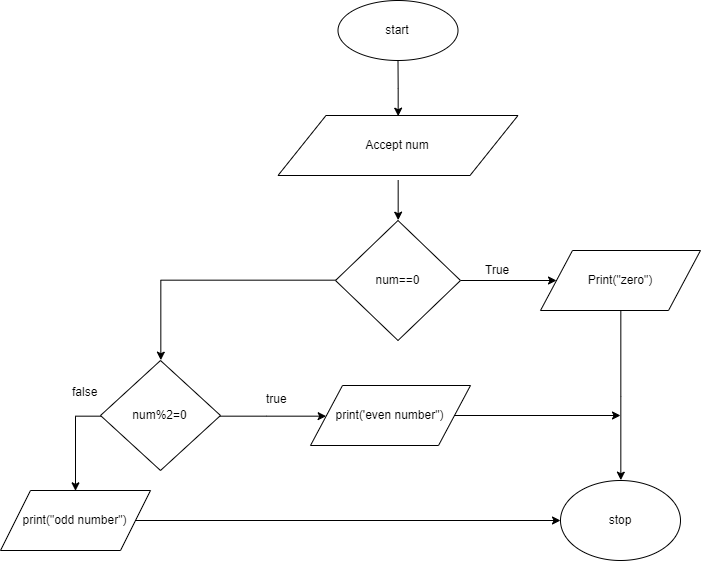

The diagram above was exported from draw.io. Its source (the exported page's mxGraphModel, read from the mxfile embedded in the PNG):
<mxGraphModel dx="1685" dy="427" grid="1" gridSize="10" guides="1" tooltips="1" connect="1" arrows="1" fold="1" page="1" pageScale="1" pageWidth="850" pageHeight="1100" math="0" shadow="0">
  <root>
    <mxCell id="0" />
    <mxCell id="1" parent="0" />
    <mxCell id="3Nys2mBNzRZ-WfweIWHW-6" style="edgeStyle=orthogonalEdgeStyle;rounded=0;orthogonalLoop=1;jettySize=auto;html=1;entryX=0.5;entryY=0;entryDx=0;entryDy=0;" edge="1" parent="1" source="3Nys2mBNzRZ-WfweIWHW-1" target="3Nys2mBNzRZ-WfweIWHW-2">
      <mxGeometry relative="1" as="geometry" />
    </mxCell>
    <mxCell id="3Nys2mBNzRZ-WfweIWHW-1" value="start" style="ellipse;whiteSpace=wrap;html=1;" vertex="1" parent="1">
      <mxGeometry x="337.5" width="120" height="60" as="geometry" />
    </mxCell>
    <mxCell id="3Nys2mBNzRZ-WfweIWHW-5" style="edgeStyle=orthogonalEdgeStyle;rounded=0;orthogonalLoop=1;jettySize=auto;html=1;entryX=0.5;entryY=0;entryDx=0;entryDy=0;" edge="1" parent="1" target="3Nys2mBNzRZ-WfweIWHW-3">
      <mxGeometry relative="1" as="geometry">
        <mxPoint x="398" y="180" as="sourcePoint" />
        <Array as="points">
          <mxPoint x="398" y="180" />
          <mxPoint x="398" y="180" />
        </Array>
      </mxGeometry>
    </mxCell>
    <mxCell id="3Nys2mBNzRZ-WfweIWHW-2" value="Accept num" style="shape=parallelogram;perimeter=parallelogramPerimeter;whiteSpace=wrap;html=1;" vertex="1" parent="1">
      <mxGeometry x="277.5" y="115" width="240" height="60" as="geometry" />
    </mxCell>
    <mxCell id="3Nys2mBNzRZ-WfweIWHW-7" style="edgeStyle=orthogonalEdgeStyle;rounded=0;orthogonalLoop=1;jettySize=auto;html=1;" edge="1" parent="1" source="3Nys2mBNzRZ-WfweIWHW-3" target="3Nys2mBNzRZ-WfweIWHW-8">
      <mxGeometry relative="1" as="geometry">
        <mxPoint x="600" y="280" as="targetPoint" />
      </mxGeometry>
    </mxCell>
    <mxCell id="3Nys2mBNzRZ-WfweIWHW-10" style="edgeStyle=orthogonalEdgeStyle;rounded=0;orthogonalLoop=1;jettySize=auto;html=1;exitX=0;exitY=0.5;exitDx=0;exitDy=0;entryX=0.5;entryY=0;entryDx=0;entryDy=0;" edge="1" parent="1" source="3Nys2mBNzRZ-WfweIWHW-3" target="3Nys2mBNzRZ-WfweIWHW-11">
      <mxGeometry relative="1" as="geometry">
        <mxPoint x="160" y="280" as="targetPoint" />
      </mxGeometry>
    </mxCell>
    <mxCell id="3Nys2mBNzRZ-WfweIWHW-3" value="num==0" style="rhombus;whiteSpace=wrap;html=1;" vertex="1" parent="1">
      <mxGeometry x="335" y="220" width="125" height="120" as="geometry" />
    </mxCell>
    <mxCell id="3Nys2mBNzRZ-WfweIWHW-21" style="edgeStyle=orthogonalEdgeStyle;rounded=0;orthogonalLoop=1;jettySize=auto;html=1;entryX=0.5;entryY=0;entryDx=0;entryDy=0;" edge="1" parent="1" source="3Nys2mBNzRZ-WfweIWHW-8" target="3Nys2mBNzRZ-WfweIWHW-20">
      <mxGeometry relative="1" as="geometry" />
    </mxCell>
    <mxCell id="3Nys2mBNzRZ-WfweIWHW-8" value="Print(&quot;zero&quot;)" style="shape=parallelogram;perimeter=parallelogramPerimeter;whiteSpace=wrap;html=1;" vertex="1" parent="1">
      <mxGeometry x="540" y="250" width="160" height="60" as="geometry" />
    </mxCell>
    <mxCell id="3Nys2mBNzRZ-WfweIWHW-9" value="True" style="text;html=1;resizable=0;points=[];autosize=1;align=left;verticalAlign=top;spacingTop=-4;" vertex="1" parent="1">
      <mxGeometry x="483" y="260" width="40" height="20" as="geometry" />
    </mxCell>
    <mxCell id="3Nys2mBNzRZ-WfweIWHW-12" style="edgeStyle=orthogonalEdgeStyle;rounded=0;orthogonalLoop=1;jettySize=auto;html=1;" edge="1" parent="1" source="3Nys2mBNzRZ-WfweIWHW-11" target="3Nys2mBNzRZ-WfweIWHW-13">
      <mxGeometry relative="1" as="geometry">
        <mxPoint x="370" y="415" as="targetPoint" />
      </mxGeometry>
    </mxCell>
    <mxCell id="3Nys2mBNzRZ-WfweIWHW-14" style="edgeStyle=orthogonalEdgeStyle;rounded=0;orthogonalLoop=1;jettySize=auto;html=1;exitX=0;exitY=0.5;exitDx=0;exitDy=0;entryX=0.5;entryY=0;entryDx=0;entryDy=0;" edge="1" parent="1" source="3Nys2mBNzRZ-WfweIWHW-11" target="3Nys2mBNzRZ-WfweIWHW-17">
      <mxGeometry relative="1" as="geometry">
        <mxPoint x="40" y="415" as="targetPoint" />
      </mxGeometry>
    </mxCell>
    <mxCell id="3Nys2mBNzRZ-WfweIWHW-11" value="num%2=0" style="rhombus;whiteSpace=wrap;html=1;" vertex="1" parent="1">
      <mxGeometry x="100" y="360" width="120" height="110" as="geometry" />
    </mxCell>
    <mxCell id="3Nys2mBNzRZ-WfweIWHW-19" style="edgeStyle=orthogonalEdgeStyle;rounded=0;orthogonalLoop=1;jettySize=auto;html=1;" edge="1" parent="1" source="3Nys2mBNzRZ-WfweIWHW-13">
      <mxGeometry relative="1" as="geometry">
        <mxPoint x="620" y="415" as="targetPoint" />
      </mxGeometry>
    </mxCell>
    <mxCell id="3Nys2mBNzRZ-WfweIWHW-13" value="print('even number&quot;)" style="shape=parallelogram;perimeter=parallelogramPerimeter;whiteSpace=wrap;html=1;" vertex="1" parent="1">
      <mxGeometry x="310" y="385" width="160" height="60" as="geometry" />
    </mxCell>
    <mxCell id="3Nys2mBNzRZ-WfweIWHW-15" value="false" style="text;html=1;resizable=0;points=[];autosize=1;align=left;verticalAlign=top;spacingTop=-4;" vertex="1" parent="1">
      <mxGeometry x="70" y="382" width="40" height="20" as="geometry" />
    </mxCell>
    <mxCell id="3Nys2mBNzRZ-WfweIWHW-16" value="true" style="text;html=1;resizable=0;points=[];autosize=1;align=left;verticalAlign=top;spacingTop=-4;" vertex="1" parent="1">
      <mxGeometry x="264" y="389" width="40" height="20" as="geometry" />
    </mxCell>
    <mxCell id="3Nys2mBNzRZ-WfweIWHW-18" style="edgeStyle=orthogonalEdgeStyle;rounded=0;orthogonalLoop=1;jettySize=auto;html=1;" edge="1" parent="1" source="3Nys2mBNzRZ-WfweIWHW-17" target="3Nys2mBNzRZ-WfweIWHW-20">
      <mxGeometry relative="1" as="geometry">
        <mxPoint x="570" y="520" as="targetPoint" />
      </mxGeometry>
    </mxCell>
    <mxCell id="3Nys2mBNzRZ-WfweIWHW-17" value="print(&quot;odd number&quot;)" style="shape=parallelogram;perimeter=parallelogramPerimeter;whiteSpace=wrap;html=1;" vertex="1" parent="1">
      <mxGeometry y="490" width="150" height="60" as="geometry" />
    </mxCell>
    <mxCell id="3Nys2mBNzRZ-WfweIWHW-20" value="stop" style="ellipse;whiteSpace=wrap;html=1;" vertex="1" parent="1">
      <mxGeometry x="560" y="480" width="120" height="80" as="geometry" />
    </mxCell>
  </root>
</mxGraphModel>